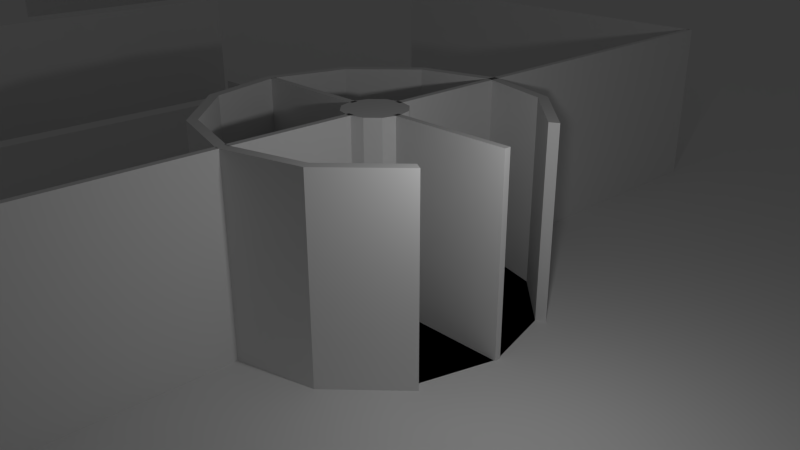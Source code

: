 # Source: office.blend  (saved by Blender 2.67.0; exported with 4.5.12 LTS)
import bpy
from mathutils import Matrix  # noqa: F401  (used for matrix-valued properties, if any)

bpy.ops.wm.read_factory_settings(use_empty=True)
scene = bpy.context.scene
scene.name = 'Scene'

# ---- collections
col_collection_1 = bpy.data.collections.new('Collection 1'); scene.collection.children.link(col_collection_1)

# ---- materials (node trees are filled in below, after node groups)
mat_material = bpy.data.materials.new('Material')
mat_material.alpha_threshold = 0.0
mat_material.use_transparent_shadow = False
mat_material.roughness = 0.5
mat_material.line_color = (0.0, 0.0, 0.0, 1.0)

# ---- material node trees

# ---- world
world_world = bpy.data.worlds.new('World'); scene.world = world_world
world_world.color = (0.05088, 0.05088, 0.05088)
world_world.use_sun_shadow = False
world_world.sun_shadow_jitter_overblur = 0.0
world_world.cycles.sampling_method = 'MANUAL'
world_world.cycles.sample_map_resolution = 256

# ---- cameras
cam_camera = bpy.data.cameras.new('Camera')
cam_camera.clip_end = 100.0
cam_camera.lens = 35.0
cam_camera.sensor_width = 32.0
cam_camera.sensor_height = 18.0
cam_camera.ortho_scale = 7.314
cam_camera.dof.focus_distance = 0.0
cam_camera.dof.aperture_fstop = 128.0

# ---- lights
light_lamp = bpy.data.lights.new('Lamp', 'POINT')
light_lamp.transmission_factor = 0.0
light_lamp.cutoff_distance = 30.0
light_lamp.energy = 100.0
light_lamp.shadow_buffer_clip_start = 1.001
light_lamp.shadow_soft_size = 0.1
light_lamp.shadow_maximum_resolution = 0.006
light_lamp.use_absolute_resolution = True
light_lamp.cycles.use_multiple_importance_sampling = False

# ---- meshes
me_plane = bpy.data.meshes.new('Plane')
me_plane.from_pydata([(1.0, -1.0, 0.0), (-1.0, -1.0, 0.0), (1.0, 1.0, 0.0), (-1.0, 1.0, 0.0)], [], [(1, 0, 2, 3)])
me_plane.use_remesh_preserve_volume = False
me_plane.use_remesh_preserve_attributes = False
me_plane.use_mirror_vertex_groups = False
me_plane.update()
me_cube_003 = bpy.data.meshes.new('Cube.003')
me_cube_003.from_pydata([(-1.0, -1.0, -1.0), (-1.0, -0.4, -1.0), (1.0, -0.4, -1.0), (1.0, -1.0, -1.0), (-1.0, -1.0, 2.0), (-1.0, -0.4, 2.0), (1.0, -0.4, 2.0), (1.0, -1.0, 2.0), (-0.9092, -0.4, 2.0), (0.9092, -0.4, 2.0), (0.9092, -0.4, -1.0), (-0.9092, -0.4, -1.0), (0.9092, -1.0, 2.0), (-0.9092, -1.0, 2.0), (-0.9092, -1.0, -1.0), (0.9092, -1.0, -1.0), (-0.9092, 10.6, -1.0), (0.9092, 10.6, -1.0), (0.9092, 10.6, 2.0), (-0.9092, 10.6, 2.0), (1.0, 10.6, 2.0), (-1.0, 10.6, 2.0), (1.0, 10.6, -1.0), (-1.0, 10.6, -1.0)], [], [(4, 5, 1, 0), (10, 9, 18, 17), (6, 7, 3, 2), (13, 4, 0, 14), (15, 10, 2, 3), (13, 8, 5, 4), (1, 5, 21, 23), (8, 9, 10, 11), (7, 12, 15, 3), (12, 13, 14, 15), (0, 1, 11, 14), (14, 11, 10, 15), (7, 6, 9, 12), (12, 9, 8, 13), (6, 2, 22, 20), (11, 1, 23, 16), (9, 6, 20, 18), (21, 19, 16, 23), (5, 8, 19, 21), (2, 10, 17, 22), (8, 11, 16, 19), (18, 20, 22, 17)])
me_cube_003.use_remesh_preserve_volume = False
me_cube_003.use_remesh_preserve_attributes = False
me_cube_003.use_mirror_vertex_groups = False
me_cube_003.update()
me_cube_002 = bpy.data.meshes.new('Cube.002')
me_cube_002.from_pydata([(-1.0, -1.0, -1.0), (-1.0, -0.6, -1.0), (1.0, -0.6, -1.0), (1.0, -1.0, -1.0), (-1.0, -1.0, 0.2), (-1.0, -0.6, 0.2), (1.0, -0.6, 0.2), (1.0, -1.0, 0.2), (-0.8866, -0.6, 0.2), (0.8866, -0.6, 0.2), (0.8866, -0.6, -1.0), (-0.8866, -0.6, -1.0), (0.8866, -1.0, 0.2), (-0.8866, -1.0, 0.2), (-0.8866, -1.0, -1.0), (0.8866, -1.0, -1.0), (1.0, 0.4932, 0.2), (-1.0, 0.4932, 0.2), (1.0, 0.4932, -1.0), (-1.0, 0.4932, -1.0), (-0.8866, 0.4932, -1.0), (0.8866, 0.4932, -1.0), (0.8866, 0.4932, 0.2), (-0.8866, 0.4932, 0.2)], [], [(4, 5, 1, 0), (10, 9, 22, 21), (6, 7, 3, 2), (13, 4, 0, 14), (15, 10, 2, 3), (13, 8, 5, 4), (1, 5, 17, 19), (8, 9, 10, 11), (7, 12, 15, 3), (12, 13, 14, 15), (0, 1, 11, 14), (14, 11, 10, 15), (7, 6, 9, 12), (12, 9, 8, 13), (22, 16, 18, 21), (8, 11, 20, 23), (2, 10, 21, 18), (6, 2, 18, 16), (5, 8, 23, 17), (17, 23, 20, 19), (9, 6, 16, 22), (11, 1, 19, 20)])
me_cube_002.use_remesh_preserve_volume = False
me_cube_002.use_remesh_preserve_attributes = False
me_cube_002.use_mirror_vertex_groups = False
me_cube_002.update()
me_cylinder_001 = bpy.data.meshes.new('Cylinder.001')
me_cylinder_001.from_pydata([(0.0, 1.0, -1.0), (0.0, 1.0, 5.0), (0.5, 0.866, -1.0), (0.5, 0.866, 5.0), (0.866, 0.5, -1.0), (0.866, 0.5, 5.0), (1.0, -4.371e-08, -1.0), (1.0, -4.371e-08, 5.0), (0.866, -0.5, -1.0), (0.866, -0.5, 5.0), (0.5, -0.866, -1.0), (0.5, -0.866, 5.0), (1.51e-07, -1.0, -1.0), (1.51e-07, -1.0, 5.0), (-0.5, -0.866, -1.0), (-0.5, -0.866, 5.0), (-0.866, -0.5, -1.0), (-0.866, -0.5, 5.0), (-1.0, -4.649e-07, -1.0), (-1.0, -4.649e-07, 5.0), (-0.866, 0.5, -1.0), (-0.866, 0.5, 5.0), (-0.5, 0.866, -1.0), (-0.5, 0.866, 5.0)], [], [(0, 1, 3, 2), (2, 3, 5, 4), (4, 5, 7, 6), (6, 7, 9, 8), (8, 9, 11, 10), (10, 11, 13, 12), (12, 13, 15, 14), (14, 15, 17, 16), (16, 17, 19, 18), (18, 19, 21, 20), (3, 1, 23, 21, 19, 17, 15, 13, 11, 9, 7, 5), (22, 23, 1, 0), (20, 21, 23, 22), (0, 2, 4, 6, 8, 10, 12, 14, 16, 18, 20, 22)])
me_cylinder_001.use_remesh_preserve_volume = False
me_cylinder_001.use_remesh_preserve_attributes = False
me_cylinder_001.use_mirror_vertex_groups = False
me_cylinder_001.update()
me_cube = bpy.data.meshes.new('Cube')
me_cube.from_pydata([(1.0, 1.0, -1.0), (1.0, -1.0, -1.0), (-1.0, -1.0, -1.0), (-1.0, 1.0, -1.0), (1.0, 1.0, 2.0), (1.0, -1.0, 2.0), (-1.0, -1.0, 2.0), (-1.0, 1.0, 2.0)], [], [(0, 1, 2, 3), (4, 7, 6, 5), (0, 4, 5, 1), (1, 5, 6, 2), (2, 6, 7, 3), (4, 0, 3, 7)])
me_cube.materials.append(mat_material)
me_cube.use_remesh_preserve_volume = False
me_cube.use_remesh_preserve_attributes = False
me_cube.use_mirror_vertex_groups = False
me_cube.update()
me_cylinder_002 = bpy.data.meshes.new('Cylinder.002')
me_cylinder_002.from_pydata([(0.0, 1.0, -1.0), (0.0, 1.0, 2.0), (0.5, 0.866, -1.0), (0.5, 0.866, 2.0), (0.866, 0.5, -1.0), (0.866, 0.5, 2.0), (0.866, -0.5, -1.0), (0.866, -0.5, 2.0), (0.5, -0.866, -1.0), (0.5, -0.866, 2.0), (1.51e-07, -1.0, -1.0), (1.51e-07, -1.0, 2.0), (-0.5, -0.866, -1.0), (-0.5, -0.866, 2.0), (-0.866, -0.5, -1.0), (-0.866, -0.5, 2.0), (-1.0, -4.649e-07, -1.0), (-1.0, -4.649e-07, 2.0), (-0.866, 0.5, -1.0), (-0.866, 0.5, 2.0), (-0.5, 0.866, -1.0), (-0.5, 0.866, 2.0), (0.0, 0.9392, 2.0), (0.4696, 0.8134, 2.0), (0.8134, 0.4696, 2.0), (0.8134, -0.4696, 2.0), (0.4696, -0.8134, 2.0), (1.418e-07, -0.9392, 2.0), (-0.4696, -0.8134, 2.0), (-0.8134, -0.4696, 2.0), (-0.9392, -4.456e-07, 2.0), (-0.8134, 0.4696, 2.0), (-0.4696, 0.8134, 2.0), (8.94e-09, 0.9392, -1.0), (0.4696, 0.8134, -1.0), (0.8134, 0.4696, -1.0), (0.9392, -4.996e-08, -1.0), (0.8134, -0.4696, -1.0), (0.4696, -0.8134, -1.0), (1.508e-07, -0.9392, -1.0), (-0.4696, -0.8134, -1.0), (-0.8134, -0.4696, -1.0), (-0.9392, -4.456e-07, -1.0), (-0.8134, 0.4696, -1.0), (-0.4696, 0.8134, -1.0)], [], [(0, 1, 3, 2), (2, 3, 5, 4), (6, 7, 9, 8), (8, 9, 11, 10), (10, 11, 13, 12), (12, 13, 15, 14), (14, 15, 17, 16), (16, 17, 19, 18), (1, 21, 32, 22), (20, 21, 1, 0), (18, 19, 21, 20), (5, 24, 35, 4), (22, 32, 44, 33), (19, 17, 30, 31), (15, 13, 28, 29), (11, 9, 26, 27), (5, 3, 23, 24), (3, 1, 22, 23), (21, 19, 31, 32), (17, 15, 29, 30), (13, 11, 27, 28), (9, 7, 25, 26), (34, 33, 44, 43, 42, 41, 40, 39, 38, 37, 36, 35), (27, 26, 38, 39), (28, 27, 39, 40), (23, 22, 33, 34), (29, 28, 40, 41), (24, 23, 34, 35), (30, 29, 41, 42), (31, 30, 42, 43), (32, 31, 43, 44), (26, 25, 37, 38), (7, 6, 37, 25)])
me_cylinder_002.use_remesh_preserve_volume = False
me_cylinder_002.use_remesh_preserve_attributes = False
me_cylinder_002.use_mirror_vertex_groups = False
me_cylinder_002.update()

# ---- objects
ob_ground = bpy.data.objects.new('Ground', me_plane)
ob_cube_011 = bpy.data.objects.new('Cube.011', me_cube_003)
ob_cube_010 = bpy.data.objects.new('Cube.010', me_cube_002)
ob_cylinder = bpy.data.objects.new('Cylinder', me_cylinder_001)
ob_cube_015 = bpy.data.objects.new('Cube.015', me_cube)
ob_cube_014 = bpy.data.objects.new('Cube.014', me_cube)
ob_cube_013 = bpy.data.objects.new('Cube.013', me_cube)
ob_cube_012 = bpy.data.objects.new('Cube.012', me_cube)
ob_cube_009 = bpy.data.objects.new('Cube.009', me_cube)
ob_cube_008 = bpy.data.objects.new('Cube.008', me_cube)
ob_cube_007 = bpy.data.objects.new('Cube.007', me_cube)
ob_cube_006 = bpy.data.objects.new('Cube.006', me_cube)
ob_cube_005 = bpy.data.objects.new('Cube.005', me_cube)
ob_cube_004 = bpy.data.objects.new('Cube.004', me_cube)
ob_cylinder_001 = bpy.data.objects.new('Cylinder.001', me_cylinder_002)
ob_cube_003 = bpy.data.objects.new('Cube.003', me_cube)
ob_cube_002 = bpy.data.objects.new('Cube.002', me_cube)
ob_cube_001 = bpy.data.objects.new('Cube.001', me_cube)
ob_cube = bpy.data.objects.new('Cube', me_cube)
ob_lamp = bpy.data.objects.new('Lamp', light_lamp)
ob_camera = bpy.data.objects.new('Camera', cam_camera)

# ---- transforms, parenting, visibility, modifiers, constraints
ob_ground.location = (0.0, 27.0, 0.0)
ob_ground.scale = (50.0, 50.0, 50.0)
ob_ground.lineart.crease_threshold = 0.0
ob_cube_011.location = (0.0, 11.0, 1.0)
ob_cube_011.scale = (3.76, 1.0, 1.0)
ob_cube_011.lineart.crease_threshold = 0.0
ob_cube_010.location = (0.0, 8.624, 1.0)
ob_cube_010.scale = (3.712, 1.0, 1.0)
ob_cube_010.lineart.crease_threshold = 0.0
ob_cylinder.location = (0.0, 1.192e-07, 0.5)
ob_cylinder.rotation_euler = (0.0, 0.0, 1.571)
ob_cylinder.scale = (0.5, 0.5, 0.5)
ob_cylinder.lineart.crease_threshold = 0.0
ob_cube_015.parent = ob_cylinder
ob_cube_015.matrix_parent_inverse = Matrix(((-8.742e-08, 2.0, 0.0, -4.045e-07), (-2.0, -8.742e-08, 0.0, -3.799), (0.0, 0.0, 2.0, -1.0), (0.0, 0.0, 0.0, 1.0)))
ob_cube_015.location = (6.533, 7.0, 1.0)
ob_cube_015.rotation_euler = (0.0, 0.0, -1.192e-07)
ob_cube_015.scale = (0.05054, 1.0, 1.0)
ob_cube_015.lock_rotations_4d = False
ob_cube_015.empty_display_type = 'ARROWS'
ob_cube_015.lineart.crease_threshold = 0.0
ob_cube_014.parent = ob_cylinder
ob_cube_014.matrix_parent_inverse = Matrix(((-8.742e-08, 2.0, 0.0, -4.045e-07), (-2.0, -8.742e-08, 0.0, -3.799), (0.0, 0.0, 2.0, -1.0), (0.0, 0.0, 0.0, 1.0)))
ob_cube_014.location = (6.533, 5.0, 1.0)
ob_cube_014.rotation_euler = (0.0, 0.0, -1.192e-07)
ob_cube_014.scale = (0.05054, 1.0, 1.0)
ob_cube_014.lock_rotations_4d = False
ob_cube_014.empty_display_type = 'ARROWS'
ob_cube_014.lineart.crease_threshold = 0.0
ob_cube_013.parent = ob_cylinder
ob_cube_013.matrix_parent_inverse = Matrix(((-8.742e-08, 2.0, 0.0, -4.045e-07), (-2.0, -8.742e-08, 0.0, -3.799), (0.0, 0.0, 2.0, -1.0), (0.0, 0.0, 0.0, 1.0)))
ob_cube_013.location = (6.533, 3.0, 1.0)
ob_cube_013.rotation_euler = (0.0, 0.0, -1.192e-07)
ob_cube_013.scale = (0.05054, 1.0, 1.0)
ob_cube_013.lock_rotations_4d = False
ob_cube_013.empty_display_type = 'ARROWS'
ob_cube_013.lineart.crease_threshold = 0.0
ob_cube_012.parent = ob_cylinder
ob_cube_012.matrix_parent_inverse = Matrix(((-8.742e-08, 2.0, 0.0, -4.045e-07), (-2.0, -8.742e-08, 0.0, -3.799), (0.0, 0.0, 2.0, -1.0), (0.0, 0.0, 0.0, 1.0)))
ob_cube_012.location = (6.533, 1.0, 1.0)
ob_cube_012.rotation_euler = (0.0, 0.0, -1.192e-07)
ob_cube_012.scale = (0.05054, 1.0, 1.0)
ob_cube_012.lock_rotations_4d = False
ob_cube_012.empty_display_type = 'ARROWS'
ob_cube_012.lineart.crease_threshold = 0.0
ob_cube_009.parent = ob_cylinder
ob_cube_009.matrix_parent_inverse = Matrix(((-8.742e-08, 2.0, 0.0, -4.045e-07), (-2.0, -8.742e-08, 0.0, -3.799), (0.0, 0.0, 2.0, -1.0), (0.0, 0.0, 0.0, 1.0)))
ob_cube_009.location = (5.533, 2.98e-08, 1.0)
ob_cube_009.rotation_euler = (0.0, 0.0, -1.571)
ob_cube_009.scale = (0.05054, 1.0, 1.0)
ob_cube_009.lock_rotations_4d = False
ob_cube_009.empty_display_type = 'ARROWS'
ob_cube_009.lineart.crease_threshold = 0.0
ob_cube_008.parent = ob_cylinder
ob_cube_008.matrix_parent_inverse = Matrix(((-8.742e-08, 2.0, 0.0, -4.045e-07), (-2.0, -8.742e-08, 0.0, -3.799), (0.0, 0.0, 2.0, -1.0), (0.0, 0.0, 0.0, 1.0)))
ob_cube_008.location = (-9.467, 2.98e-08, 1.0)
ob_cube_008.rotation_euler = (0.0, 0.0, -1.571)
ob_cube_008.scale = (0.05054, 1.0, 1.0)
ob_cube_008.lock_rotations_4d = False
ob_cube_008.empty_display_type = 'ARROWS'
ob_cube_008.lineart.crease_threshold = 0.0
ob_cube_007.parent = ob_cylinder
ob_cube_007.matrix_parent_inverse = Matrix(((-8.742e-08, 2.0, 0.0, -4.045e-07), (-2.0, -8.742e-08, 0.0, -3.799), (0.0, 0.0, 2.0, -1.0), (0.0, 0.0, 0.0, 1.0)))
ob_cube_007.location = (-7.467, 2.98e-08, 1.0)
ob_cube_007.rotation_euler = (0.0, 0.0, -1.571)
ob_cube_007.scale = (0.05054, 1.0, 1.0)
ob_cube_007.lock_rotations_4d = False
ob_cube_007.empty_display_type = 'ARROWS'
ob_cube_007.lineart.crease_threshold = 0.0
ob_cube_006.parent = ob_cylinder
ob_cube_006.matrix_parent_inverse = Matrix(((-8.742e-08, 2.0, 0.0, -4.045e-07), (-2.0, -8.742e-08, 0.0, -3.799), (0.0, 0.0, 2.0, -1.0), (0.0, 0.0, 0.0, 1.0)))
ob_cube_006.location = (-5.467, 2.98e-08, 1.0)
ob_cube_006.rotation_euler = (0.0, 0.0, -1.571)
ob_cube_006.scale = (0.05054, 1.0, 1.0)
ob_cube_006.lock_rotations_4d = False
ob_cube_006.empty_display_type = 'ARROWS'
ob_cube_006.lineart.crease_threshold = 0.0
ob_cube_005.parent = ob_cylinder
ob_cube_005.matrix_parent_inverse = Matrix(((-8.742e-08, 2.0, 0.0, -4.045e-07), (-2.0, -8.742e-08, 0.0, -3.799), (0.0, 0.0, 2.0, -1.0), (0.0, 0.0, 0.0, 1.0)))
ob_cube_005.location = (3.533, 2.98e-08, 1.0)
ob_cube_005.rotation_euler = (0.0, 0.0, -1.571)
ob_cube_005.scale = (0.05054, 1.0, 1.0)
ob_cube_005.lock_rotations_4d = False
ob_cube_005.empty_display_type = 'ARROWS'
ob_cube_005.lineart.crease_threshold = 0.0
ob_cube_004.parent = ob_cylinder
ob_cube_004.matrix_parent_inverse = Matrix(((-8.742e-08, 2.0, 0.0, -4.045e-07), (-2.0, -8.742e-08, 0.0, -3.799), (0.0, 0.0, 2.0, -1.0), (0.0, 0.0, 0.0, 1.0)))
ob_cube_004.location = (1.533, 2.98e-08, 1.0)
ob_cube_004.rotation_euler = (0.0, 0.0, -1.571)
ob_cube_004.scale = (0.05054, 1.0, 1.0)
ob_cube_004.lock_rotations_4d = False
ob_cube_004.empty_display_type = 'ARROWS'
ob_cube_004.lineart.crease_threshold = 0.0
ob_cylinder_001.parent = ob_cylinder
ob_cylinder_001.matrix_parent_inverse = Matrix(((-8.742e-08, 2.0, 0.0, -4.045e-07), (-2.0, -8.742e-08, 0.0, -3.799), (0.0, 0.0, 2.0, -1.0), (0.0, 0.0, 0.0, 1.0)))
ob_cylinder_001.location = (-1.9, 1.192e-07, 1.0)
ob_cylinder_001.rotation_euler = (0.0, 0.0, -1.571)
ob_cylinder_001.scale = (2.582, 2.582, 1.0)
ob_cylinder_001.lineart.crease_threshold = 0.0
ob_cube_003.parent = ob_cylinder
ob_cube_003.matrix_parent_inverse = Matrix(((-8.742e-08, 2.0, 0.0, -4.045e-07), (-2.0, -8.742e-08, 0.0, -3.799), (0.0, 0.0, 2.0, -1.0), (0.0, 0.0, 0.0, 1.0)))
ob_cube_003.location = (-1.9, 1.433, 1.0)
ob_cube_003.rotation_euler = (0.0, 0.0, -1.192e-07)
ob_cube_003.scale = (0.05054, 1.0, 1.0)
ob_cube_003.lock_rotations_4d = False
ob_cube_003.empty_display_type = 'ARROWS'
ob_cube_003.lineart.crease_threshold = 0.0
ob_cube_002.parent = ob_cylinder
ob_cube_002.matrix_parent_inverse = Matrix(((-8.742e-08, 2.0, 0.0, -4.045e-07), (-2.0, -8.742e-08, 0.0, -3.799), (0.0, 0.0, 2.0, -1.0), (0.0, 0.0, 0.0, 1.0)))
ob_cube_002.location = (-3.332, 2.384e-07, 1.0)
ob_cube_002.rotation_euler = (0.0, 0.0, 1.571)
ob_cube_002.scale = (0.05054, 1.0, 1.0)
ob_cube_002.lock_rotations_4d = False
ob_cube_002.empty_display_type = 'ARROWS'
ob_cube_002.lineart.crease_threshold = 0.0
ob_cube_001.parent = ob_cylinder
ob_cube_001.matrix_parent_inverse = Matrix(((-8.742e-08, 2.0, 0.0, -4.045e-07), (-2.0, -8.742e-08, 0.0, -3.799), (0.0, 0.0, 2.0, -1.0), (0.0, 0.0, 0.0, 1.0)))
ob_cube_001.location = (-1.9, -1.433, 1.0)
ob_cube_001.rotation_euler = (0.0, 0.0, -3.142)
ob_cube_001.scale = (0.05054, 1.0, 1.0)
ob_cube_001.lock_rotations_4d = False
ob_cube_001.empty_display_type = 'ARROWS'
ob_cube_001.lineart.crease_threshold = 0.0
ob_cube.parent = ob_cylinder
ob_cube.matrix_parent_inverse = Matrix(((-8.742e-08, 2.0, 0.0, -4.045e-07), (-2.0, -8.742e-08, 0.0, -3.799), (0.0, 0.0, 2.0, -1.0), (0.0, 0.0, 0.0, 1.0)))
ob_cube.location = (-0.4668, 2.98e-08, 1.0)
ob_cube.rotation_euler = (0.0, 0.0, -1.571)
ob_cube.scale = (0.05054, 1.0, 1.0)
ob_cube.lock_rotations_4d = False
ob_cube.empty_display_type = 'ARROWS'
ob_cube.lineart.crease_threshold = 0.0
ob_lamp.location = (-1.449, -4.076, 3.944)
ob_lamp.rotation_euler = (0.6503, 0.05522, 0.2956)
ob_lamp.lock_rotations_4d = False
ob_lamp.empty_display_type = 'ARROWS'
ob_lamp.color = (0.0, 0.0, 0.0, 0.0)
ob_lamp.lineart.crease_threshold = 0.0
ob_camera.location = (-7.869, -8.941, 6.332)
ob_camera.rotation_euler = (1.165, 0.002079, -0.7518)
ob_camera.scale = (1.0, 1.0, 1.0)
ob_camera.lock_rotations_4d = False
ob_camera.empty_display_type = 'ARROWS'
ob_camera.color = (0.0, 0.0, 0.0, 0.0)
ob_camera.display_type = 'WIRE'
ob_camera.lineart.crease_threshold = 0.0

# ---- collection membership
col_collection_1.objects.link(ob_ground)
col_collection_1.objects.link(ob_cube_011)
col_collection_1.objects.link(ob_cube_010)
col_collection_1.objects.link(ob_cylinder)
col_collection_1.objects.link(ob_cube_015)
col_collection_1.objects.link(ob_cube_014)
col_collection_1.objects.link(ob_cube_013)
col_collection_1.objects.link(ob_cube_012)
col_collection_1.objects.link(ob_cube_009)
col_collection_1.objects.link(ob_cube_008)
col_collection_1.objects.link(ob_cube_007)
col_collection_1.objects.link(ob_cube_006)
col_collection_1.objects.link(ob_cube_005)
col_collection_1.objects.link(ob_cube_004)
col_collection_1.objects.link(ob_cylinder_001)
col_collection_1.objects.link(ob_cube_003)
col_collection_1.objects.link(ob_cube_002)
col_collection_1.objects.link(ob_cube_001)
col_collection_1.objects.link(ob_cube)
col_collection_1.objects.link(ob_lamp)
col_collection_1.objects.link(ob_camera)

# ---- scene / render settings (as saved in the file)
scene.camera = ob_camera
scene.frame_start = 1; scene.frame_end = 250; scene.frame_set(1)
scene.render.engine = 'BLENDER_EEVEE_NEXT'
scene.render.image_settings.color_mode = 'RGB'
scene.render.image_settings.compression = 90
scene.render.resolution_percentage = 50
scene.render.dither_intensity = 0.0
scene.cycles.use_denoising = False
scene.cycles.samples = 10
scene.cycles.sampling_pattern = 'TABULATED_SOBOL'
scene.cycles.light_sampling_threshold = 0.0
scene.cycles.use_adaptive_sampling = False
scene.cycles.use_light_tree = False
scene.cycles.blur_glossy = 0.0
scene.cycles.volume_bounces = 1
scene.cycles.pixel_filter_type = 'GAUSSIAN'
scene.cycles.sample_clamp_indirect = 0.0
scene.view_settings.view_transform = 'Standard'
bpy.context.view_layer.update()

